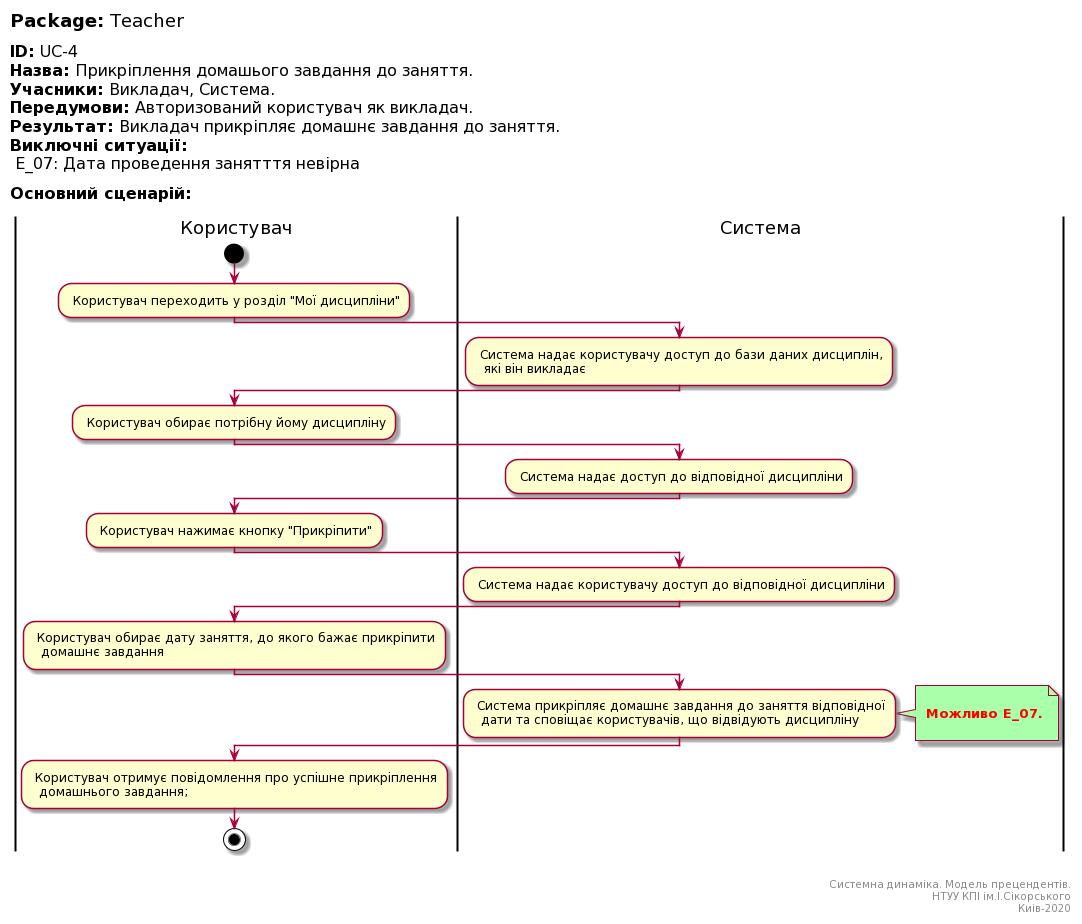

The diagram above was rendered by PlantUML. Its source (embedded in the PNG):
@startuml
left header
<font color=000 size=18><b>Package:</b> Teacher

<font color=000 size=16><b>ID:</b> UC-4
<font color=000 size=16><b>Назва:</b> Прикріплення домашього завдання до заняття.
<font color=000 size=16><b>Учасники:</b> Викладач, Система.
<font color=000 size=16><b>Передумови:</b> Авторизований користувач як викладач.
<font color=000 size=16><b>Результат:</b> Викладач прикріпляє домашнє завдання до заняття.
<font color=000 size=16><b>Виключні ситуації:</b>
<font color=000 size=16> E_07: Дата проведення занятття невірна

<font color=000 size=16><b>Основний сценарій:</b>

end header

|Користувач|
start
: Користувач переходить у розділ "Мої дисципліни";

|Система|
: Система надає користувачу доступ до бази даних дисциплін, 
  які він викладає;
   
|Користувач|
: Користувач обирає потрібну йому дисципліну;   

|Система|
: Система надає доступ до відповідної дисципліни;

|Користувач|
: Користувач нажимає кнопку "Прикріпити";   

|Система|
: Система надає користувачу доступ до відповідної дисципліни;


|Користувач|
: Користувач обирає дату заняття, до якого бажає прикріпити
  домашнє завдання;

|Система|
: Система прикріпляє домашнє завдання до заняття відповідної
  дати та сповіщає користувачів, що відвідують дисципліну;
note right #aaffaa

<font color=red><b> Можливо E_07.

end note

|Користувач|
: Користувач отримує повідомлення про успішне прикріплення
  домашнього завдання;  
  
stop;

right footer


Системна динаміка. Модель прецендентів.
НТУУ КПІ ім.І.Сікорського
Киів-2020
end footer
@enduml